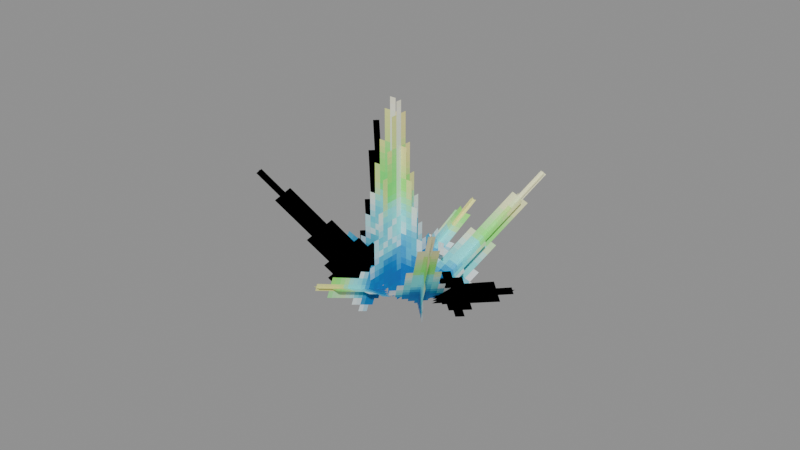# Source: Decorative_Sets_Frozen_Castle_Light_Secondary.blend  (saved by Blender 5.0.119; exported with 4.5.12 LTS)
import bpy
from mathutils import Matrix  # noqa: F401  (used for matrix-valued properties, if any)

bpy.ops.wm.read_factory_settings(use_empty=True)
scene = bpy.context.scene
scene.name = 'Scene'

# ---- collections
col_widgets = bpy.data.collections.new('Widgets'); scene.collection.children.link(col_widgets)
col_widgets.hide_viewport = True

# ---- images (referenced by path relative to the original .blend; pixels are not part of the script)
import os
ASSET_DIR = os.environ.get("B2B_ASSET_DIR", "")  # directory of the original .blend (textures are referenced by path, not embedded)
HERE = os.path.dirname(os.path.abspath(__file__))  # packed textures are extracted next to this script under _unpacked/

def load_image(name, relpath, width, height, colorspace="sRGB"):
    """Load a texture the original file referenced (path relative to the .blend, or extracted next to this script)."""
    p = next((c for c in (os.path.join(HERE, relpath), os.path.join(ASSET_DIR, relpath)) if relpath and os.path.exists(c)), "")
    if p:
        img = bpy.data.images.load(p, check_existing=True)
        img.name = name
    else:  # same state as the original file: an image datablock whose file is absent (Cycles renders it pink)
        img = bpy.data.images.new(name, width, height)
        img.source = "FILE"
        img.filepath = "//" + (relpath or name)
    img.colorspace_settings.name = colorspace
    return img
img_image_0 = load_image('Image_0', '_unpacked/Image_0.5fbf97e8.png', 32, 32, 'sRGB')

# ---- materials (node trees are filled in below, after node groups)
mat_material_0 = bpy.data.materials.new('Material_0')

# ---- material node trees
mat_material_0.use_nodes = True; mat_material_0.node_tree.nodes.clear()
_N = mat_material_0.node_tree.nodes; _L = mat_material_0.node_tree.links
n0 = _N.new('ShaderNodeBsdfPrincipled'); n0.name = 'Principled BSDF'; n0.location = (10, 300)
n0.inputs[2].default_value = 1.0
n1 = _N.new('ShaderNodeOutputMaterial'); n1.name = 'Material Output'; n1.location = (300, 300)
n2 = _N.new('NodeFrame'); n2.name = 'Frame'; n2.location = (0, 0)
n2.label = 'Alpha Clip'
n2.width = 150
n3 = _N.new('ShaderNodeMath'); n3.name = 'Math'; n3.location = (-340, -20)
n3.operation = 'SUBTRACT'
n3.inputs[0].default_value = 1.0
n4 = _N.new('ShaderNodeMath'); n4.name = 'Math.001'; n4.location = (-540, -20)
n4.operation = 'LESS_THAN'
n4.inputs[1].default_value = 0.05
n5 = _N.new('ShaderNodeTexImage'); n5.name = 'Image Texture'; n5.location = (-840, 210)
n5.label = 'BASE COLOR'
n5.image = img_image_0
n5.interpolation = 'Closest'
n5.extension = 'EXTEND'
n3.parent = n2
n4.parent = n2
_L.new(n0.outputs[0], n1.inputs[0])
_L.new(n3.outputs[0], n0.inputs[4])
_L.new(n4.outputs[0], n3.inputs[1])
_L.new(n5.outputs[0], n0.inputs[0])
_L.new(n5.outputs[1], n4.inputs[0])
n1.is_active_output = True

# ---- meshes
me_mesh_0 = bpy.data.meshes.new('Mesh_0')
me_mesh_0.from_pydata([(-0.5, -6.25e-05, 1.0), (0.5, -6.25e-05, 1.0), (-0.5, -6.25e-05, -1.0), (0.5, -6.25e-05, -1.0), (6.248e-05, -0.5, 1.0), (6.252e-05, 0.5, 1.0), (6.248e-05, -0.5, -1.0), (6.252e-05, 0.5, -1.0)], [], [(0, 2, 1), (2, 3, 1), (4, 6, 5), (6, 7, 5)])
_uv = me_mesh_0.uv_layers.new(name='UVMap')
_uv.uv.foreach_set('vector', [0.03125, 1.0, 0.03125, 0.0, 0.5312, 1.0, 0.03125, 0.0, 0.5312, 0.0, 0.5312, 1.0, 0.0, 1.0, 0.0, 0.0, 0.5, 1.0, 0.0, 0.0, 0.5, 0.0, 0.5, 1.0])
me_mesh_0.materials.append(mat_material_0)
me_mesh_0.update()
me_mesh_0.normals_split_custom_set([tuple(v) for v in zip(*[iter([0.0, -1.0, 0.0, 0.0, -1.0, 0.0, 0.0, -1.0, 0.0, 0.0, -1.0, 0.0, 0.0, -1.0, 0.0, 0.0, -1.0, 0.0, 1.0, -3.423e-08, 0.0, 1.0, -3.423e-08, 0.0, 1.0, -3.423e-08, 0.0, 1.0, -3.423e-08, 0.0, 1.0, -3.423e-08, 0.0, 1.0, -3.423e-08, 0.0])] * 3)])
me_mesh_1 = bpy.data.meshes.new('Mesh_1')
me_mesh_1.from_pydata([(-0.2812, -6.254e-05, 0.8125), (0.2813, -6.247e-05, 0.8125), (-0.2813, -6.253e-05, -0.8125), (0.2812, -6.246e-05, -0.8125), (-6.245e-05, 0.2812, 0.8125), (-6.24e-05, -0.2812, 0.8125), (-6.26e-05, 0.2812, -0.8125), (-6.255e-05, -0.2812, -0.8125), (-1.193, 1.191, 0.04709), (-0.961, 1.622, -0.2299), (-0.3933, 0.1462, -0.9065), (-0.1609, 0.5771, -1.183), (-0.8617, 1.406, 0.08946), (-1.293, 1.406, -0.2721), (-0.06159, 0.3616, -0.8641), (-0.4925, 0.3616, -1.226), (-0.03317, 1.092, -0.1254), (0.2038, 0.7827, 0.07348), (-0.2524, 0.4512, -0.8611), (-0.01546, 0.1419, -0.6622), (0.2607, 1.002, -0.1345), (-0.0943, 0.8713, 0.08516), (0.04145, 0.3612, -0.8702), (-0.3136, 0.2305, -0.6505)], [], [(0, 2, 1), (2, 3, 1), (4, 6, 5), (6, 7, 5), (8, 10, 9), (10, 11, 9), (12, 14, 13), (14, 15, 13), (16, 18, 17), (18, 19, 17), (20, 22, 21), (22, 23, 21)])
me_mesh_1.polygons.foreach_set('use_smooth', [0, 0, 0, 0, 1, 1, 1, 1, 0, 0, 0, 0])
_uv = me_mesh_1.uv_layers.new(name='UVMap')
_uv.uv.foreach_set('vector', [0.5, 1.0, 0.5, 0.1875, 0.7812, 1.0, 0.5, 0.1875, 0.7812, 0.1875, 0.7812, 1.0, 0.5, 1.0, 0.5, 0.1875, 0.7812, 1.0, 0.5, 0.1875, 0.7812, 0.1875, 0.7812, 1.0, 0.5, 1.0, 0.5, 0.1875, 0.7812, 1.0, 0.5, 0.1875, 0.7812, 0.1875, 0.7812, 1.0, 0.5, 1.0, 0.5, 0.1875, 0.7812, 1.0, 0.5, 0.1875, 0.7812, 0.1875, 0.7812, 1.0, 0.7812, 0.7188, 0.7812, 0.2188, 1.0, 0.7188, 0.7812, 0.2188, 1.0, 0.2188, 1.0, 0.7188, 0.7812, 0.7188, 0.7812, 0.2188, 1.0, 0.7188, 0.7812, 0.2188, 1.0, 0.2188, 1.0, 0.7188])
me_mesh_1.materials.append(mat_material_0)
me_mesh_1.update()
me_mesh_1.normals_split_custom_set([tuple(v) for v in zip(*[iter([1.341e-07, -1.0, -6.376e-09, 1.341e-07, -1.0, -6.376e-09, 1.341e-07, -1.0, -6.376e-09, 1.341e-07, -1.0, -6.376e-09, 1.341e-07, -1.0, -6.376e-09, 1.341e-07, -1.0, -6.376e-09, -1.0, -8.941e-08, 9.579e-08, -1.0, -8.941e-08, 9.579e-08, -1.0, -8.941e-08, 9.579e-08, -1.0, -8.941e-08, 9.579e-08, -1.0, -8.941e-08, 9.579e-08, -1.0, -8.941e-08, 9.579e-08, -0.766, 3.543e-05, -0.6428, -0.766, 3.097e-05, -0.6428, -0.766, 4.586e-05, -0.6428, -0.766, 3.097e-05, -0.6428, -0.766, 3.205e-05, -0.6428, -0.766, 4.586e-05, -0.6428, -0.4131, -0.766, 0.4924, -0.4132, -0.766, 0.4924, -0.4131, -0.766, 0.4924, -0.4132, -0.766, 0.4924, -0.4132, -0.766, 0.4924, -0.4131, -0.766, 0.4924, -0.8115, -0.2988, 0.5022, -0.8115, -0.2988, 0.5022, -0.8115, -0.2988, 0.5022, -0.8115, -0.2988, 0.5022, -0.8115, -0.2988, 0.5022, -0.8115, -0.2988, 0.5022, -0.5417, 0.7071, -0.4545, -0.5417, 0.7071, -0.4545, -0.5417, 0.7071, -0.4545, -0.5417, 0.7071, -0.4545, -0.5417, 0.7071, -0.4545, -0.5417, 0.7071, -0.4545])] * 3)])
me_mesh_2 = bpy.data.meshes.new('Mesh_2')
me_mesh_2.from_pydata([(0.2813, -3.254e-08, 0.8125), (-0.2812, 4.29e-08, 0.8125), (0.2812, -4.29e-08, -0.8125), (-0.2813, 3.254e-08, -0.8125), (1.03e-07, 0.2812, 0.8125), (5.268e-08, -0.2812, 0.8125), (-5.268e-08, 0.2812, -0.8125), (-1.03e-07, -0.2812, -0.8125), (-0.961, -1.622, -0.2298), (-1.193, -1.191, 0.04713), (-0.1608, -0.5771, -1.183), (-0.3932, -0.1462, -0.9065), (-1.293, -1.406, -0.2721), (-0.8617, -1.406, 0.08943), (-0.4925, -0.3616, -1.226), (-0.06157, -0.3616, -0.8642), (0.2039, -0.7828, 0.07345), (-0.03312, -1.092, -0.1254), (-0.01541, -0.1419, -0.6622), (-0.2524, -0.4513, -0.8611), (-0.09427, -0.8713, 0.08519), (0.2608, -1.002, -0.1345), (-0.3135, -0.2304, -0.6505), (0.04149, -0.3612, -0.8702), (-1.062, -1.283, -0.989), (-1.319, -1.002, -1.204), (-0.3444, -0.589, -0.9383), (-0.6012, -0.3077, -1.154), (-1.274, -1.071, -0.9044), (-1.11, -1.213, -1.285), (-0.5557, -0.3767, -0.8537), (-0.3919, -0.5183, -1.234), (0.354, 0.5657, 0.1994), (0.1386, 0.9008, 0.01865), (0.0938, -0.01691, -0.5706), (-0.1216, 0.3182, -0.7514), (0.06242, 0.6731, 0.2167), (0.4258, 0.7919, 0.00396), (-0.1978, 0.09052, -0.5534), (0.1656, 0.2094, -0.7661)], [], [(0, 2, 1), (2, 3, 1), (4, 6, 5), (6, 7, 5), (8, 10, 9), (10, 11, 9), (12, 14, 13), (14, 15, 13), (16, 18, 17), (18, 19, 17), (20, 22, 21), (22, 23, 21), (24, 26, 25), (26, 27, 25), (28, 30, 29), (30, 31, 29), (32, 34, 33), (34, 35, 33), (36, 38, 37), (38, 39, 37)])
me_mesh_2.polygons.foreach_set('use_smooth', [0, 0, 0, 0, 1, 1, 1, 1, 0, 0, 0, 0, 0, 0, 0, 1, 1, 1, 1, 1])
_uv = me_mesh_2.uv_layers.new(name='UVMap')
_uv.uv.foreach_set('vector', [0.7812, 1.0, 0.7812, 0.1875, 0.5, 1.0, 0.7812, 0.1875, 0.5, 0.1875, 0.5, 1.0, 0.7812, 1.0, 0.7812, 0.1875, 0.5, 1.0, 0.7812, 0.1875, 0.5, 0.1875, 0.5, 1.0, 0.7812, 1.0, 0.7812, 0.1875, 0.5, 1.0, 0.7812, 0.1875, 0.5, 0.1875, 0.5, 1.0, 0.7812, 1.0, 0.7812, 0.1875, 0.5, 1.0, 0.7812, 0.1875, 0.5, 0.1875, 0.5, 1.0, 1.0, 0.7188, 1.0, 0.2188, 0.7812, 0.7188, 1.0, 0.2188, 0.7812, 0.2188, 0.7812, 0.7188, 1.0, 0.7188, 1.0, 0.2188, 0.7812, 0.7188, 1.0, 0.2188, 0.7812, 0.2188, 0.7812, 0.7188, 1.0, 0.7188, 1.0, 0.2188, 0.7812, 0.7188, 1.0, 0.2188, 0.7812, 0.2188, 0.7812, 0.7188, 1.0, 0.7188, 1.0, 0.2188, 0.7812, 0.7188, 1.0, 0.2188, 0.7812, 0.2188, 0.7812, 0.7188, 1.0, 0.7188, 1.0, 0.2188, 0.7812, 0.7188, 1.0, 0.2188, 0.7812, 0.2188, 0.7812, 0.7188, 1.0, 0.7188, 1.0, 0.2188, 0.7812, 0.7188, 1.0, 0.2188, 0.7812, 0.2188, 0.7812, 0.7188])
me_mesh_2.materials.append(mat_material_0)
me_mesh_2.update()
me_mesh_2.normals_split_custom_set([tuple(v) for v in zip(*[iter([1.341e-07, 1.0, -6.372e-09, 1.341e-07, 1.0, -6.372e-09, 1.341e-07, 1.0, -6.372e-09, 1.341e-07, 1.0, -6.372e-09, 1.341e-07, 1.0, -6.372e-09, 1.341e-07, 1.0, -6.372e-09, -1.0, 8.941e-08, 9.579e-08, -1.0, 8.941e-08, 9.579e-08, -1.0, 8.941e-08, 9.579e-08, -1.0, 8.941e-08, 9.579e-08, -1.0, 8.941e-08, 9.579e-08, -1.0, 8.941e-08, 9.579e-08, -0.766, -2.026e-05, -0.6428, -0.766, -2.505e-05, -0.6428, -0.766, -2.492e-05, -0.6428, -0.766, -2.505e-05, -0.6428, -0.766, -3.678e-05, -0.6428, -0.766, -2.492e-05, -0.6428, -0.4132, 0.766, 0.4924, -0.4131, 0.766, 0.4924, -0.4132, 0.766, 0.4924, -0.4131, 0.766, 0.4924, -0.4131, 0.766, 0.4924, -0.4132, 0.766, 0.4924, -0.8115, 0.2988, 0.5022, -0.8115, 0.2988, 0.5022, -0.8115, 0.2988, 0.5022, -0.8115, 0.2988, 0.5022, -0.8115, 0.2988, 0.5022, -0.8115, 0.2988, 0.5022, -0.5417, -0.7071, -0.4545, -0.5417, -0.7071, -0.4545, -0.5417, -0.7071, -0.4545, -0.5417, -0.7071, -0.4545, -0.5417, -0.7071, -0.4545, -0.5417, -0.7071, -0.4545, -0.3745, 0.3237, 0.8689, -0.3745, 0.3237, 0.8689, -0.3745, 0.3237, 0.8689, -0.3745, 0.3237, 0.8689, -0.3745, 0.3237, 0.8689, -0.3745, 0.3237, 0.8689, -0.5868, 0.6428, -0.4924, -0.5868, 0.6428, -0.4924, -0.5868, 0.6428, -0.4924, -0.5868, 0.6428, -0.4924, -0.5868, 0.6428, -0.4924, -0.5868, 0.6428, -0.4924, -0.8306, -0.2716, 0.4862, -0.8304, -0.2715, 0.4865, -0.8306, -0.2716, 0.4862, -0.8304, -0.2715, 0.4865, -0.8305, -0.2717, 0.4862, -0.8306, -0.2716, 0.4862, -0.4924, 0.766, -0.4132, -0.4924, 0.766, -0.4132, -0.4924, 0.766, -0.4132, -0.4924, 0.766, -0.4132, -0.4924, 0.766, -0.4132, -0.4924, 0.766, -0.4132])] * 3)])
me_plane = bpy.data.meshes.new('Plane')
me_plane.from_pydata([(-1.0, -6.123e-17, -1.0), (1.0, -6.123e-17, -1.0), (-1.0, 6.123e-17, 1.0), (1.0, 6.123e-17, 1.0)], [], [(0, 1, 3, 2)])
_uv = me_plane.uv_layers.new(name='UVMap')
_uv.uv.foreach_set('vector', [0.0, 0.0, 1.0, 0.0, 1.0, 1.0, 0.0, 1.0])
me_plane.update()
me_cube = bpy.data.meshes.new('Cube')
me_cube.from_pydata([(-0.1989, -0.7502, -0.6746), (-0.1989, -0.7502, 0.6746), (-0.1989, 0.7502, -0.6746), (-0.1989, 0.7502, 0.6746), (0.1989, -0.7502, -0.6746), (0.1989, -0.7502, 0.6746), (0.1989, 0.7502, -0.6746), (0.1989, 0.7502, 0.6746)], [], [(0, 1, 3, 2), (2, 3, 7, 6), (6, 7, 5, 4), (4, 5, 1, 0), (2, 6, 4, 0), (7, 3, 1, 5)])
_uv = me_cube.uv_layers.new(name='UVMap')
_uv.uv.foreach_set('vector', [0.375, 0.0, 0.625, 0.0, 0.625, 0.25, 0.375, 0.25, 0.375, 0.25, 0.625, 0.25, 0.625, 0.5, 0.375, 0.5, 0.375, 0.5, 0.625, 0.5, 0.625, 0.75, 0.375, 0.75, 0.375, 0.75, 0.625, 0.75, 0.625, 1.0, 0.375, 1.0, 0.125, 0.5, 0.375, 0.5, 0.375, 0.75, 0.125, 0.75, 0.625, 0.5, 0.875, 0.5, 0.875, 0.75, 0.625, 0.75])
me_cube.update()
me_cube_001 = bpy.data.meshes.new('Cube.001')
me_cube_001.from_pydata([(-0.8696, -1.139, 0.7092), (-0.8696, -1.139, 1.351), (-0.8696, 0.5516, 0.7092), (-0.8696, 0.5516, 1.351), (-0.1977, -1.139, 0.7092), (-0.1977, -1.139, 1.351), (-0.1977, 0.5516, 0.7092), (-0.1977, 0.5516, 1.351)], [], [(0, 1, 3, 2), (2, 3, 7, 6), (6, 7, 5, 4), (4, 5, 1, 0), (2, 6, 4, 0), (7, 3, 1, 5)])
_uv = me_cube_001.uv_layers.new(name='UVMap')
_uv.uv.foreach_set('vector', [0.375, 0.0, 0.625, 0.0, 0.625, 0.25, 0.375, 0.25, 0.375, 0.25, 0.625, 0.25, 0.625, 0.5, 0.375, 0.5, 0.375, 0.5, 0.625, 0.5, 0.625, 0.75, 0.375, 0.75, 0.375, 0.75, 0.625, 0.75, 0.625, 1.0, 0.375, 1.0, 0.125, 0.5, 0.375, 0.5, 0.375, 0.75, 0.125, 0.75, 0.625, 0.5, 0.875, 0.5, 0.875, 0.75, 0.625, 0.75])
me_cube_001.update()
me_cube_002 = bpy.data.meshes.new('Cube.002')
me_cube_002.from_pydata([(0.7914, -1.119, 0.1076), (0.7914, -1.119, 0.9597), (0.7914, 0.5311, 0.1076), (0.7914, 0.5311, 0.9597), (1.269, -1.119, 0.1076), (1.269, -1.119, 0.9597), (1.269, 0.5311, 0.1076), (1.269, 0.5311, 0.9597)], [], [(0, 1, 3, 2), (2, 3, 7, 6), (6, 7, 5, 4), (4, 5, 1, 0), (2, 6, 4, 0), (7, 3, 1, 5)])
_uv = me_cube_002.uv_layers.new(name='UVMap')
_uv.uv.foreach_set('vector', [0.375, 0.0, 0.625, 0.0, 0.625, 0.25, 0.375, 0.25, 0.375, 0.25, 0.625, 0.25, 0.625, 0.5, 0.375, 0.5, 0.375, 0.5, 0.625, 0.5, 0.625, 0.75, 0.375, 0.75, 0.375, 0.75, 0.625, 0.75, 0.625, 1.0, 0.375, 1.0, 0.125, 0.5, 0.375, 0.5, 0.375, 0.75, 0.125, 0.75, 0.625, 0.5, 0.875, 0.5, 0.875, 0.75, 0.625, 0.75])
me_cube_002.update()
me_cube_003 = bpy.data.meshes.new('Cube.003')
me_cube_003.from_pydata([(0.376, -0.2516, -0.09822), (0.376, -0.2516, 0.6087), (0.376, 0.8364, -0.09822), (0.376, 0.8364, 0.6087), (0.8323, -0.2516, -0.09822), (0.8323, -0.2516, 0.6087), (0.8323, 0.8364, -0.09822), (0.8323, 0.8364, 0.6087)], [], [(0, 1, 3, 2), (2, 3, 7, 6), (6, 7, 5, 4), (4, 5, 1, 0), (2, 6, 4, 0), (7, 3, 1, 5)])
_uv = me_cube_003.uv_layers.new(name='UVMap')
_uv.uv.foreach_set('vector', [0.375, 0.0, 0.625, 0.0, 0.625, 0.25, 0.375, 0.25, 0.375, 0.25, 0.625, 0.25, 0.625, 0.5, 0.375, 0.5, 0.375, 0.5, 0.625, 0.5, 0.625, 0.75, 0.375, 0.75, 0.375, 0.75, 0.625, 0.75, 0.625, 1.0, 0.375, 1.0, 0.125, 0.5, 0.375, 0.5, 0.375, 0.75, 0.125, 0.75, 0.625, 0.5, 0.875, 0.5, 0.875, 0.75, 0.625, 0.75])
me_cube_003.update()
me_cube_004 = bpy.data.meshes.new('Cube.004')
me_cube_004.from_pydata([(-0.5815, -0.1664, 0.3149), (-0.5815, -0.1664, 0.8892), (-0.5815, 0.7509, 0.3149), (-0.5815, 0.7509, 0.8892), (0.06882, -0.1664, 0.3149), (0.06882, -0.1664, 0.8892), (0.06882, 0.7509, 0.3149), (0.06882, 0.7509, 0.8892)], [], [(0, 1, 3, 2), (2, 3, 7, 6), (6, 7, 5, 4), (4, 5, 1, 0), (2, 6, 4, 0), (7, 3, 1, 5)])
_uv = me_cube_004.uv_layers.new(name='UVMap')
_uv.uv.foreach_set('vector', [0.375, 0.0, 0.625, 0.0, 0.625, 0.25, 0.375, 0.25, 0.375, 0.25, 0.625, 0.25, 0.625, 0.5, 0.375, 0.5, 0.375, 0.5, 0.625, 0.5, 0.625, 0.75, 0.375, 0.75, 0.375, 0.75, 0.625, 0.75, 0.625, 1.0, 0.375, 1.0, 0.125, 0.5, 0.375, 0.5, 0.375, 0.75, 0.125, 0.75, 0.625, 0.5, 0.875, 0.5, 0.875, 0.75, 0.625, 0.75])
me_cube_004.update()
me_cube_005 = bpy.data.meshes.new('Cube.005')
me_cube_005.from_pydata([(0.7585, -1.243, 0.1401), (0.7585, -1.243, 0.8069), (0.7585, -0.4427, 0.1401), (0.7585, -0.4427, 0.8069), (1.69, -1.243, 0.1401), (1.69, -1.243, 0.8069), (1.69, -0.4427, 0.1401), (1.69, -0.4427, 0.8069)], [], [(0, 1, 3, 2), (2, 3, 7, 6), (6, 7, 5, 4), (4, 5, 1, 0), (2, 6, 4, 0), (7, 3, 1, 5)])
_uv = me_cube_005.uv_layers.new(name='UVMap')
_uv.uv.foreach_set('vector', [0.375, 0.0, 0.625, 0.0, 0.625, 0.25, 0.375, 0.25, 0.375, 0.25, 0.625, 0.25, 0.625, 0.5, 0.375, 0.5, 0.375, 0.5, 0.625, 0.5, 0.625, 0.75, 0.375, 0.75, 0.375, 0.75, 0.625, 0.75, 0.625, 1.0, 0.375, 1.0, 0.125, 0.5, 0.375, 0.5, 0.375, 0.75, 0.125, 0.75, 0.625, 0.5, 0.875, 0.5, 0.875, 0.75, 0.625, 0.75])
me_cube_005.update()
me_cube_006 = bpy.data.meshes.new('Cube.006')
me_cube_006.from_pydata([(-0.8017, -1.33, 0.8311), (-0.8017, -1.33, 1.616), (-0.8017, -0.3515, 0.8311), (-0.8017, -0.3515, 1.616), (-0.1472, -1.33, 0.8311), (-0.1472, -1.33, 1.616), (-0.1472, -0.3515, 0.8311), (-0.1472, -0.3515, 1.616)], [], [(0, 1, 3, 2), (2, 3, 7, 6), (6, 7, 5, 4), (4, 5, 1, 0), (2, 6, 4, 0), (7, 3, 1, 5)])
_uv = me_cube_006.uv_layers.new(name='UVMap')
_uv.uv.foreach_set('vector', [0.375, 0.0, 0.625, 0.0, 0.625, 0.25, 0.375, 0.25, 0.375, 0.25, 0.625, 0.25, 0.625, 0.5, 0.375, 0.5, 0.375, 0.5, 0.625, 0.5, 0.625, 0.75, 0.375, 0.75, 0.375, 0.75, 0.625, 0.75, 0.625, 1.0, 0.375, 1.0, 0.125, 0.5, 0.375, 0.5, 0.375, 0.75, 0.125, 0.75, 0.625, 0.5, 0.875, 0.5, 0.875, 0.75, 0.625, 0.75])
me_cube_006.update()
me_cube_007 = bpy.data.meshes.new('Cube.007')
me_cube_007.from_pydata([(-0.404, -0.5277, -0.4033), (-0.404, -0.5277, 0.2673), (-0.404, 0.284, -0.4033), (-0.404, 0.284, 0.2673), (0.5141, -0.5277, -0.4033), (0.5141, -0.5277, 0.2673), (0.5141, 0.284, -0.4033), (0.5141, 0.284, 0.2673)], [], [(0, 1, 3, 2), (2, 3, 7, 6), (6, 7, 5, 4), (4, 5, 1, 0), (2, 6, 4, 0), (7, 3, 1, 5)])
_uv = me_cube_007.uv_layers.new(name='UVMap')
_uv.uv.foreach_set('vector', [0.375, 0.0, 0.625, 0.0, 0.625, 0.25, 0.375, 0.25, 0.375, 0.25, 0.625, 0.25, 0.625, 0.5, 0.375, 0.5, 0.375, 0.5, 0.625, 0.5, 0.625, 0.75, 0.375, 0.75, 0.375, 0.75, 0.625, 0.75, 0.625, 1.0, 0.375, 1.0, 0.125, 0.5, 0.375, 0.5, 0.375, 0.75, 0.125, 0.75, 0.625, 0.5, 0.875, 0.5, 0.875, 0.75, 0.625, 0.75])
me_cube_007.update()
me_cube_008 = bpy.data.meshes.new('Cube.008')
me_cube_008.from_pydata([(-0.543, -0.4948, -0.4307), (-0.543, -0.4948, 0.3224), (-0.543, 0.2484, -0.4307), (-0.543, 0.2484, 0.3224), (0.4082, -0.4948, -0.4307), (0.4082, -0.4948, 0.3224), (0.4082, 0.2484, -0.4307), (0.4082, 0.2484, 0.3224)], [], [(0, 1, 3, 2), (2, 3, 7, 6), (6, 7, 5, 4), (4, 5, 1, 0), (2, 6, 4, 0), (7, 3, 1, 5)])
_uv = me_cube_008.uv_layers.new(name='UVMap')
_uv.uv.foreach_set('vector', [0.375, 0.0, 0.625, 0.0, 0.625, 0.25, 0.375, 0.25, 0.375, 0.25, 0.625, 0.25, 0.625, 0.5, 0.375, 0.5, 0.375, 0.5, 0.625, 0.5, 0.625, 0.75, 0.375, 0.75, 0.375, 0.75, 0.625, 0.75, 0.625, 1.0, 0.375, 1.0, 0.125, 0.5, 0.375, 0.5, 0.375, 0.75, 0.125, 0.75, 0.625, 0.5, 0.875, 0.5, 0.875, 0.75, 0.625, 0.75])
me_cube_008.update()
arm_armature = bpy.data.armatures.new('Armature')  # bones are not reproduced
arm_armature_001 = bpy.data.armatures.new('Armature.001')  # bones are not reproduced
arm_armature_002 = bpy.data.armatures.new('Armature.002')  # bones are not reproduced

# ---- objects
ob_midlamp1 = bpy.data.objects.new('MidLamp1', arm_armature)
ob_mesh_0 = bpy.data.objects.new('Mesh_0', me_mesh_0)
ob_spike1 = bpy.data.objects.new('Spike1', arm_armature_001)
ob_mesh_1 = bpy.data.objects.new('Mesh_1', me_mesh_1)
ob_spike7 = bpy.data.objects.new('Spike7', arm_armature_002)
ob_mesh_2 = bpy.data.objects.new('Mesh_2', me_mesh_2)
ob_wgt_spike7 = bpy.data.objects.new('WGT-Spike7', me_plane)
ob_wgt_spike8 = bpy.data.objects.new('WGT-Spike8', me_cube)
ob_wgt_spike9 = bpy.data.objects.new('WGT-Spike9', me_cube_001)
ob_wgt_spike10 = bpy.data.objects.new('WGT-Spike10', me_cube_002)
ob_wgt_spike11 = bpy.data.objects.new('WGT-Spike11', me_cube_003)
ob_wgt_spike12 = bpy.data.objects.new('WGT-Spike12', me_cube_004)
ob_wgt_spike13 = bpy.data.objects.new('WGT-Spike13', me_cube_005)
ob_wgt_spike14 = bpy.data.objects.new('WGT-Spike14', me_cube_006)
ob_wgt_spike15 = bpy.data.objects.new('WGT-Spike15', me_cube_007)
ob_wgt_spike16 = bpy.data.objects.new('WGT-Spike16', me_cube_008)

# ---- transforms, parenting, visibility, modifiers, constraints
ob_midlamp1.location = (0.0, 0.0, 1.0)
ob_midlamp1.rotation_mode = 'QUATERNION'
ob_midlamp1.rotation_quaternion = (1.0, 0.0, 0.0, 0.0)
ob_midlamp1.show_in_front = True
ob_mesh_0.parent = ob_midlamp1
ob_mesh_0.location = (0.0, 0.0, 0.0)
ob_mesh_0.rotation_mode = 'QUATERNION'
ob_mesh_0.rotation_quaternion = (1.0, 0.0, 0.0, 0.0)
_vg = ob_mesh_0.vertex_groups.new(name='MidLamp1')
_vg.add([0, 1, 2, 3], 1.0, 'REPLACE')
_vg = ob_mesh_0.vertex_groups.new(name='MidLamp2')
_vg.add([4, 5, 6, 7], 1.0, 'REPLACE')
_m = ob_mesh_0.modifiers.new('Armature', 'ARMATURE')
_m.object = ob_midlamp1
ob_spike1.location = (0.625, 0.4375, 0.6875)
ob_spike1.rotation_mode = 'QUATERNION'
ob_spike1.rotation_quaternion = (0.8682, -0.1309, 0.316, 0.3596)
ob_spike1.show_in_front = True
ob_mesh_1.parent = ob_spike1
ob_mesh_1.location = (0.0, 0.0, 0.0)
ob_mesh_1.rotation_mode = 'QUATERNION'
ob_mesh_1.rotation_quaternion = (1.0, 0.0, 0.0, 0.0)
_vg = ob_mesh_1.vertex_groups.new(name='Spike1')
_vg.add([0, 1, 2, 3], 1.0, 'REPLACE')
_vg = ob_mesh_1.vertex_groups.new(name='Spike2')
_vg.add([4, 5, 6, 7], 1.0, 'REPLACE')
_vg = ob_mesh_1.vertex_groups.new(name='Spike3')
_vg.add([8, 9, 10, 11], 1.0, 'REPLACE')
_vg = ob_mesh_1.vertex_groups.new(name='Spike4')
_vg.add([12, 13, 14, 15], 1.0, 'REPLACE')
_vg = ob_mesh_1.vertex_groups.new(name='Spike5')
_vg.add([16, 17, 18, 19], 1.0, 'REPLACE')
_vg = ob_mesh_1.vertex_groups.new(name='Spike6')
_vg.add([20, 21, 22, 23], 1.0, 'REPLACE')
_m = ob_mesh_1.modifiers.new('Armature', 'ARMATURE')
_m.object = ob_spike1
ob_spike7.location = (0.625, -0.4375, 0.6875)
ob_spike7.rotation_mode = 'QUATERNION'
ob_spike7.rotation_quaternion = (0.8682, 0.1309, 0.316, -0.3596)
ob_spike7.show_in_front = True
ob_mesh_2.parent = ob_spike7
ob_mesh_2.location = (0.0, 0.0, 0.0)
ob_mesh_2.rotation_mode = 'QUATERNION'
ob_mesh_2.rotation_quaternion = (1.0, 0.0, 0.0, 0.0)
_vg = ob_mesh_2.vertex_groups.new(name='Spike7')
_vg.add([0, 1, 2, 3], 1.0, 'REPLACE')
_vg = ob_mesh_2.vertex_groups.new(name='Spike8')
_vg.add([4, 5, 6, 7], 1.0, 'REPLACE')
_vg = ob_mesh_2.vertex_groups.new(name='Spike9')
_vg.add([8, 9, 10, 11], 1.0, 'REPLACE')
_vg = ob_mesh_2.vertex_groups.new(name='Spike10')
_vg.add([12, 13, 14, 15], 1.0, 'REPLACE')
_vg = ob_mesh_2.vertex_groups.new(name='Spike11')
_vg.add([16, 17, 18, 19], 1.0, 'REPLACE')
_vg = ob_mesh_2.vertex_groups.new(name='Spike12')
_vg.add([20, 21, 22, 23], 1.0, 'REPLACE')
_vg = ob_mesh_2.vertex_groups.new(name='Spike13')
_vg.add([24, 25, 26, 27], 1.0, 'REPLACE')
_vg = ob_mesh_2.vertex_groups.new(name='Spike14')
_vg.add([28, 29, 30, 31], 1.0, 'REPLACE')
_vg = ob_mesh_2.vertex_groups.new(name='Spike15')
_vg.add([32, 33, 34, 35], 1.0, 'REPLACE')
_vg = ob_mesh_2.vertex_groups.new(name='Spike16')
_vg.add([36, 37, 38, 39], 1.0, 'REPLACE')
_m = ob_mesh_2.modifiers.new('Armature', 'ARMATURE')
_m.object = ob_spike7
ob_wgt_spike7.location = (0.0, 0.0, 0.0)
ob_wgt_spike7.hide_render = True
ob_wgt_spike8.location = (0.0, 0.0, 0.0)
ob_wgt_spike8.hide_render = True
ob_wgt_spike9.location = (0.0, 0.0, 0.0)
ob_wgt_spike9.hide_render = True
ob_wgt_spike10.location = (0.0, 0.0, 0.0)
ob_wgt_spike10.hide_render = True
ob_wgt_spike11.location = (0.0, 0.0, 0.0)
ob_wgt_spike11.hide_render = True
ob_wgt_spike12.location = (0.0, 0.0, 0.0)
ob_wgt_spike12.hide_render = True
ob_wgt_spike13.location = (0.0, 0.0, 0.0)
ob_wgt_spike13.hide_render = True
ob_wgt_spike14.location = (0.0, 0.0, 0.0)
ob_wgt_spike14.hide_render = True
ob_wgt_spike15.location = (0.0, 0.0, 0.0)
ob_wgt_spike15.hide_render = True
ob_wgt_spike16.location = (0.0, 0.0, 0.0)
ob_wgt_spike16.hide_render = True

# ---- collection membership
scene.collection.objects.link(ob_midlamp1)
scene.collection.objects.link(ob_mesh_0)
scene.collection.objects.link(ob_spike1)
scene.collection.objects.link(ob_mesh_1)
scene.collection.objects.link(ob_spike7)
scene.collection.objects.link(ob_mesh_2)
col_widgets.objects.link(ob_wgt_spike7)
col_widgets.objects.link(ob_wgt_spike8)
col_widgets.objects.link(ob_wgt_spike9)
col_widgets.objects.link(ob_wgt_spike10)
col_widgets.objects.link(ob_wgt_spike11)
col_widgets.objects.link(ob_wgt_spike12)
col_widgets.objects.link(ob_wgt_spike13)
col_widgets.objects.link(ob_wgt_spike14)
col_widgets.objects.link(ob_wgt_spike15)
col_widgets.objects.link(ob_wgt_spike16)

# ---- scene / render settings (as saved in the file)
scene.frame_start = 1; scene.frame_end = 250; scene.frame_set(1)
scene.render.engine = 'BLENDER_EEVEE_NEXT'
scene.render.bake_bias = 0.0
scene.render.bake_samples = 0
scene.cycles.sampling_pattern = 'TABULATED_SOBOL'
scene.eevee.use_volume_custom_range = False
bpy.context.view_layer.update()

# ---- added for rendering (the .blend has no active camera and no usable light): camera, sun + grey world if the file has none
cam_auto = bpy.data.cameras.new('AutoCamera')
cam_auto.lens = 50.0
cam_auto.sensor_width = 36.0
cam_auto.clip_end = 1000.0
ob_auto_camera = bpy.data.objects.new('AutoCamera', cam_auto)
scene.collection.objects.link(ob_auto_camera)
ob_auto_camera.location = (5.82862, -7.00836, 5.43994)
ob_auto_camera.rotation_euler = (1.09748, -7.21219e-08, 0.694738)
scene.camera = ob_auto_camera
light_auto_sun = bpy.data.lights.new('AutoSun', 'SUN')
light_auto_sun.energy = 3.0
light_auto_sun.angle = 0.0523599
ob_auto_sun = bpy.data.objects.new('AutoSun', light_auto_sun)
scene.collection.objects.link(ob_auto_sun)
ob_auto_sun.rotation_euler = (0.872665, 0.174533, 0.523599)
if scene.world is None:
    world_auto = bpy.data.worlds.new('AutoWorld')
    world_auto.color = (0.3, 0.3, 0.3)
    scene.world = world_auto
bpy.context.view_layer.update()
